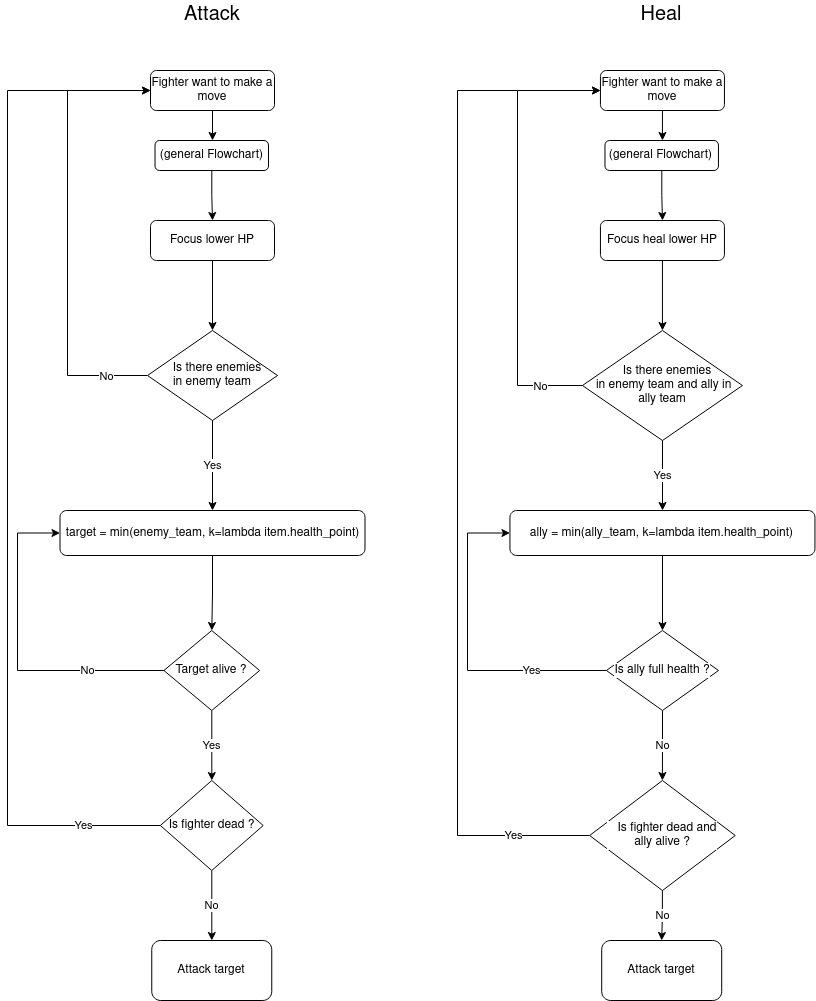

The diagram above was exported from draw.io. Its source (the exported page's mxGraphModel, read from the mxfile embedded in the PNG):
<mxGraphModel dx="1929" dy="569" grid="1" gridSize="10" guides="1" tooltips="1" connect="1" arrows="1" fold="1" page="1" pageScale="1" pageWidth="827" pageHeight="1169" background="#ffffff" math="0" shadow="0">
  <root>
    <mxCell id="WIyWlLk6GJQsqaUBKTNV-0" />
    <mxCell id="WIyWlLk6GJQsqaUBKTNV-1" parent="WIyWlLk6GJQsqaUBKTNV-0" />
    <mxCell id="AC4tgNUmE9jaF4QnxTET-0" value="" style="edgeStyle=orthogonalEdgeStyle;rounded=0;orthogonalLoop=1;jettySize=auto;html=1;" parent="WIyWlLk6GJQsqaUBKTNV-1" source="AC4tgNUmE9jaF4QnxTET-1" target="AC4tgNUmE9jaF4QnxTET-4" edge="1">
      <mxGeometry relative="1" as="geometry" />
    </mxCell>
    <mxCell id="AC4tgNUmE9jaF4QnxTET-1" value="Focus lower HP" style="rounded=1;whiteSpace=wrap;html=1;" parent="WIyWlLk6GJQsqaUBKTNV-1" vertex="1">
      <mxGeometry x="143" y="250" width="124" height="40" as="geometry" />
    </mxCell>
    <mxCell id="AC4tgNUmE9jaF4QnxTET-2" style="edgeStyle=orthogonalEdgeStyle;rounded=0;orthogonalLoop=1;jettySize=auto;html=1;exitX=0;exitY=0.5;exitDx=0;exitDy=0;entryX=0;entryY=0.5;entryDx=0;entryDy=0;" parent="WIyWlLk6GJQsqaUBKTNV-1" source="AC4tgNUmE9jaF4QnxTET-4" target="AC4tgNUmE9jaF4QnxTET-6" edge="1">
      <mxGeometry relative="1" as="geometry">
        <Array as="points">
          <mxPoint x="60" y="405" />
          <mxPoint x="60" y="120" />
        </Array>
      </mxGeometry>
    </mxCell>
    <mxCell id="AC4tgNUmE9jaF4QnxTET-3" value="No" style="edgeLabel;html=1;align=center;verticalAlign=middle;resizable=0;points=[];" parent="AC4tgNUmE9jaF4QnxTET-2" vertex="1" connectable="0">
      <mxGeometry x="-0.7617" relative="1" as="geometry">
        <mxPoint x="11" as="offset" />
      </mxGeometry>
    </mxCell>
    <mxCell id="AC4tgNUmE9jaF4QnxTET-11" value="Yes" style="edgeStyle=orthogonalEdgeStyle;rounded=0;orthogonalLoop=1;jettySize=auto;html=1;" parent="WIyWlLk6GJQsqaUBKTNV-1" source="AC4tgNUmE9jaF4QnxTET-4" target="AC4tgNUmE9jaF4QnxTET-10" edge="1">
      <mxGeometry relative="1" as="geometry" />
    </mxCell>
    <mxCell id="AC4tgNUmE9jaF4QnxTET-4" value="&lt;div&gt;&amp;nbsp;&amp;nbsp; Is there enemies&lt;/div&gt;&lt;div&gt;in enemy team&lt;/div&gt;" style="rhombus;whiteSpace=wrap;html=1;" parent="WIyWlLk6GJQsqaUBKTNV-1" vertex="1">
      <mxGeometry x="140" y="360" width="130" height="90" as="geometry" />
    </mxCell>
    <mxCell id="AC4tgNUmE9jaF4QnxTET-5" style="edgeStyle=orthogonalEdgeStyle;rounded=0;orthogonalLoop=1;jettySize=auto;html=1;exitX=0.5;exitY=1;exitDx=0;exitDy=0;" parent="WIyWlLk6GJQsqaUBKTNV-1" source="AC4tgNUmE9jaF4QnxTET-6" edge="1">
      <mxGeometry relative="1" as="geometry">
        <mxPoint x="205" y="170" as="targetPoint" />
      </mxGeometry>
    </mxCell>
    <mxCell id="AC4tgNUmE9jaF4QnxTET-6" value="Fighter want to make a move " style="rounded=1;whiteSpace=wrap;html=1;" parent="WIyWlLk6GJQsqaUBKTNV-1" vertex="1">
      <mxGeometry x="143" y="100" width="124" height="40" as="geometry" />
    </mxCell>
    <mxCell id="AC4tgNUmE9jaF4QnxTET-7" value="" style="edgeStyle=orthogonalEdgeStyle;rounded=0;orthogonalLoop=1;jettySize=auto;html=1;" parent="WIyWlLk6GJQsqaUBKTNV-1" source="AC4tgNUmE9jaF4QnxTET-8" target="AC4tgNUmE9jaF4QnxTET-1" edge="1">
      <mxGeometry relative="1" as="geometry" />
    </mxCell>
    <mxCell id="AC4tgNUmE9jaF4QnxTET-8" value="(general Flowchart)" style="rounded=1;whiteSpace=wrap;html=1;" parent="WIyWlLk6GJQsqaUBKTNV-1" vertex="1">
      <mxGeometry x="147.51999999999998" y="170" width="113.47" height="30" as="geometry" />
    </mxCell>
    <mxCell id="AC4tgNUmE9jaF4QnxTET-9" value="&lt;font style=&quot;font-size: 20px&quot;&gt;Attack&lt;/font&gt;" style="text;html=1;strokeColor=none;fillColor=none;align=center;verticalAlign=middle;whiteSpace=wrap;rounded=0;" parent="WIyWlLk6GJQsqaUBKTNV-1" vertex="1">
      <mxGeometry x="175" y="30" width="60" height="30" as="geometry" />
    </mxCell>
    <mxCell id="AC4tgNUmE9jaF4QnxTET-13" value="" style="edgeStyle=orthogonalEdgeStyle;rounded=0;orthogonalLoop=1;jettySize=auto;html=1;" parent="WIyWlLk6GJQsqaUBKTNV-1" source="AC4tgNUmE9jaF4QnxTET-10" target="AC4tgNUmE9jaF4QnxTET-12" edge="1">
      <mxGeometry relative="1" as="geometry" />
    </mxCell>
    <mxCell id="AC4tgNUmE9jaF4QnxTET-10" value="target = min(enemy_team, k=lambda item.health_point)" style="rounded=1;whiteSpace=wrap;html=1;" parent="WIyWlLk6GJQsqaUBKTNV-1" vertex="1">
      <mxGeometry x="52.5" y="540" width="305" height="45" as="geometry" />
    </mxCell>
    <mxCell id="AC4tgNUmE9jaF4QnxTET-14" value="No" style="edgeStyle=orthogonalEdgeStyle;rounded=0;orthogonalLoop=1;jettySize=auto;html=1;exitX=0;exitY=0.5;exitDx=0;exitDy=0;entryX=0;entryY=0.5;entryDx=0;entryDy=0;" parent="WIyWlLk6GJQsqaUBKTNV-1" source="AC4tgNUmE9jaF4QnxTET-12" target="AC4tgNUmE9jaF4QnxTET-10" edge="1">
      <mxGeometry x="-0.532" relative="1" as="geometry">
        <Array as="points">
          <mxPoint x="10" y="700" />
          <mxPoint x="10" y="563" />
        </Array>
        <mxPoint as="offset" />
      </mxGeometry>
    </mxCell>
    <mxCell id="AC4tgNUmE9jaF4QnxTET-17" value="Yes" style="edgeStyle=orthogonalEdgeStyle;rounded=0;orthogonalLoop=1;jettySize=auto;html=1;" parent="WIyWlLk6GJQsqaUBKTNV-1" source="AC4tgNUmE9jaF4QnxTET-12" target="AC4tgNUmE9jaF4QnxTET-15" edge="1">
      <mxGeometry relative="1" as="geometry" />
    </mxCell>
    <mxCell id="AC4tgNUmE9jaF4QnxTET-12" value="Target alive ?" style="rhombus;whiteSpace=wrap;html=1;labelBackgroundColor=#FFFFFF;" parent="WIyWlLk6GJQsqaUBKTNV-1" vertex="1">
      <mxGeometry x="156.38" y="660" width="95.75" height="80" as="geometry" />
    </mxCell>
    <mxCell id="AC4tgNUmE9jaF4QnxTET-16" value="Yes" style="edgeStyle=orthogonalEdgeStyle;rounded=0;orthogonalLoop=1;jettySize=auto;html=1;exitX=0;exitY=0.5;exitDx=0;exitDy=0;entryX=0;entryY=0.5;entryDx=0;entryDy=0;" parent="WIyWlLk6GJQsqaUBKTNV-1" source="AC4tgNUmE9jaF4QnxTET-15" target="AC4tgNUmE9jaF4QnxTET-6" edge="1">
      <mxGeometry x="-0.851" relative="1" as="geometry">
        <Array as="points">
          <mxPoint y="855" />
          <mxPoint y="120" />
        </Array>
        <mxPoint as="offset" />
      </mxGeometry>
    </mxCell>
    <mxCell id="AC4tgNUmE9jaF4QnxTET-19" value="No" style="edgeStyle=orthogonalEdgeStyle;rounded=0;orthogonalLoop=1;jettySize=auto;html=1;" parent="WIyWlLk6GJQsqaUBKTNV-1" source="AC4tgNUmE9jaF4QnxTET-15" target="AC4tgNUmE9jaF4QnxTET-18" edge="1">
      <mxGeometry relative="1" as="geometry" />
    </mxCell>
    <mxCell id="AC4tgNUmE9jaF4QnxTET-15" value="Is fighter dead ?" style="rhombus;whiteSpace=wrap;html=1;labelBackgroundColor=#FFFFFF;" parent="WIyWlLk6GJQsqaUBKTNV-1" vertex="1">
      <mxGeometry x="152.82" y="810" width="102.87" height="90" as="geometry" />
    </mxCell>
    <mxCell id="AC4tgNUmE9jaF4QnxTET-18" value="Attack target" style="rounded=1;whiteSpace=wrap;html=1;" parent="WIyWlLk6GJQsqaUBKTNV-1" vertex="1">
      <mxGeometry x="144.26" y="970" width="120" height="60" as="geometry" />
    </mxCell>
    <mxCell id="AC4tgNUmE9jaF4QnxTET-41" value="" style="edgeStyle=orthogonalEdgeStyle;rounded=0;orthogonalLoop=1;jettySize=auto;html=1;fontSize=20;" parent="WIyWlLk6GJQsqaUBKTNV-1" source="AC4tgNUmE9jaF4QnxTET-21" target="AC4tgNUmE9jaF4QnxTET-40" edge="1">
      <mxGeometry relative="1" as="geometry" />
    </mxCell>
    <mxCell id="AC4tgNUmE9jaF4QnxTET-21" value="Focus heal lower HP" style="rounded=1;whiteSpace=wrap;html=1;" parent="WIyWlLk6GJQsqaUBKTNV-1" vertex="1">
      <mxGeometry x="592.95" y="250" width="124" height="40" as="geometry" />
    </mxCell>
    <mxCell id="AC4tgNUmE9jaF4QnxTET-22" style="edgeStyle=orthogonalEdgeStyle;rounded=0;orthogonalLoop=1;jettySize=auto;html=1;entryX=0;entryY=0.5;entryDx=0;entryDy=0;exitX=0;exitY=0.5;exitDx=0;exitDy=0;" parent="WIyWlLk6GJQsqaUBKTNV-1" source="AC4tgNUmE9jaF4QnxTET-40" target="AC4tgNUmE9jaF4QnxTET-27" edge="1">
      <mxGeometry relative="1" as="geometry">
        <Array as="points">
          <mxPoint x="510" y="415" />
          <mxPoint x="510" y="120" />
        </Array>
        <mxPoint x="560" y="405" as="sourcePoint" />
      </mxGeometry>
    </mxCell>
    <mxCell id="AC4tgNUmE9jaF4QnxTET-23" value="No" style="edgeLabel;html=1;align=center;verticalAlign=middle;resizable=0;points=[];" parent="AC4tgNUmE9jaF4QnxTET-22" vertex="1" connectable="0">
      <mxGeometry x="-0.7617" relative="1" as="geometry">
        <mxPoint x="11" as="offset" />
      </mxGeometry>
    </mxCell>
    <mxCell id="AC4tgNUmE9jaF4QnxTET-24" value="Yes" style="edgeStyle=orthogonalEdgeStyle;rounded=0;orthogonalLoop=1;jettySize=auto;html=1;" parent="WIyWlLk6GJQsqaUBKTNV-1" target="AC4tgNUmE9jaF4QnxTET-32" edge="1">
      <mxGeometry relative="1" as="geometry">
        <mxPoint x="655" y="470" as="sourcePoint" />
      </mxGeometry>
    </mxCell>
    <mxCell id="AC4tgNUmE9jaF4QnxTET-26" style="edgeStyle=orthogonalEdgeStyle;rounded=0;orthogonalLoop=1;jettySize=auto;html=1;exitX=0.5;exitY=1;exitDx=0;exitDy=0;" parent="WIyWlLk6GJQsqaUBKTNV-1" source="AC4tgNUmE9jaF4QnxTET-27" edge="1">
      <mxGeometry relative="1" as="geometry">
        <mxPoint x="654.95" y="170" as="targetPoint" />
      </mxGeometry>
    </mxCell>
    <mxCell id="AC4tgNUmE9jaF4QnxTET-27" value="Fighter want to make a move " style="rounded=1;whiteSpace=wrap;html=1;" parent="WIyWlLk6GJQsqaUBKTNV-1" vertex="1">
      <mxGeometry x="592.95" y="100" width="124" height="40" as="geometry" />
    </mxCell>
    <mxCell id="AC4tgNUmE9jaF4QnxTET-28" value="" style="edgeStyle=orthogonalEdgeStyle;rounded=0;orthogonalLoop=1;jettySize=auto;html=1;" parent="WIyWlLk6GJQsqaUBKTNV-1" source="AC4tgNUmE9jaF4QnxTET-29" target="AC4tgNUmE9jaF4QnxTET-21" edge="1">
      <mxGeometry relative="1" as="geometry" />
    </mxCell>
    <mxCell id="AC4tgNUmE9jaF4QnxTET-29" value="(general Flowchart)" style="rounded=1;whiteSpace=wrap;html=1;" parent="WIyWlLk6GJQsqaUBKTNV-1" vertex="1">
      <mxGeometry x="597.47" y="170" width="113.47" height="30" as="geometry" />
    </mxCell>
    <mxCell id="AC4tgNUmE9jaF4QnxTET-30" value="&lt;font style=&quot;font-size: 20px&quot;&gt;Heal&lt;/font&gt;" style="text;html=1;strokeColor=none;fillColor=none;align=center;verticalAlign=middle;whiteSpace=wrap;rounded=0;" parent="WIyWlLk6GJQsqaUBKTNV-1" vertex="1">
      <mxGeometry x="624.2" y="30" width="60" height="30" as="geometry" />
    </mxCell>
    <mxCell id="AC4tgNUmE9jaF4QnxTET-31" value="" style="edgeStyle=orthogonalEdgeStyle;rounded=0;orthogonalLoop=1;jettySize=auto;html=1;" parent="WIyWlLk6GJQsqaUBKTNV-1" source="AC4tgNUmE9jaF4QnxTET-32" target="AC4tgNUmE9jaF4QnxTET-35" edge="1">
      <mxGeometry relative="1" as="geometry" />
    </mxCell>
    <mxCell id="AC4tgNUmE9jaF4QnxTET-32" value="ally = min(ally_team, k=lambda item.health_point)" style="rounded=1;whiteSpace=wrap;html=1;" parent="WIyWlLk6GJQsqaUBKTNV-1" vertex="1">
      <mxGeometry x="502.45" y="540" width="305" height="45" as="geometry" />
    </mxCell>
    <mxCell id="AC4tgNUmE9jaF4QnxTET-33" value="Yes" style="edgeStyle=orthogonalEdgeStyle;rounded=0;orthogonalLoop=1;jettySize=auto;html=1;exitX=0;exitY=0.5;exitDx=0;exitDy=0;entryX=0;entryY=0.5;entryDx=0;entryDy=0;" parent="WIyWlLk6GJQsqaUBKTNV-1" source="AC4tgNUmE9jaF4QnxTET-35" target="AC4tgNUmE9jaF4QnxTET-32" edge="1">
      <mxGeometry x="-0.532" relative="1" as="geometry">
        <Array as="points">
          <mxPoint x="460" y="700" />
          <mxPoint x="460" y="563" />
        </Array>
        <mxPoint as="offset" />
      </mxGeometry>
    </mxCell>
    <mxCell id="AC4tgNUmE9jaF4QnxTET-34" value="No" style="edgeStyle=orthogonalEdgeStyle;rounded=0;orthogonalLoop=1;jettySize=auto;html=1;" parent="WIyWlLk6GJQsqaUBKTNV-1" source="AC4tgNUmE9jaF4QnxTET-35" target="AC4tgNUmE9jaF4QnxTET-38" edge="1">
      <mxGeometry relative="1" as="geometry" />
    </mxCell>
    <mxCell id="AC4tgNUmE9jaF4QnxTET-35" value="&lt;span style=&quot;background-color: transparent&quot;&gt;Is ally full health ?&lt;/span&gt;" style="rhombus;whiteSpace=wrap;html=1;labelBackgroundColor=#FFFFFF;" parent="WIyWlLk6GJQsqaUBKTNV-1" vertex="1">
      <mxGeometry x="598.91" y="660" width="112.08" height="80" as="geometry" />
    </mxCell>
    <mxCell id="AC4tgNUmE9jaF4QnxTET-36" value="Yes" style="edgeStyle=orthogonalEdgeStyle;rounded=0;orthogonalLoop=1;jettySize=auto;html=1;exitX=0;exitY=0.5;exitDx=0;exitDy=0;entryX=0;entryY=0.5;entryDx=0;entryDy=0;" parent="WIyWlLk6GJQsqaUBKTNV-1" source="AC4tgNUmE9jaF4QnxTET-38" target="AC4tgNUmE9jaF4QnxTET-27" edge="1">
      <mxGeometry x="-0.851" relative="1" as="geometry">
        <Array as="points">
          <mxPoint x="450" y="865" />
          <mxPoint x="450" y="120" />
        </Array>
        <mxPoint as="offset" />
      </mxGeometry>
    </mxCell>
    <mxCell id="AC4tgNUmE9jaF4QnxTET-37" value="No" style="edgeStyle=orthogonalEdgeStyle;rounded=0;orthogonalLoop=1;jettySize=auto;html=1;" parent="WIyWlLk6GJQsqaUBKTNV-1" source="AC4tgNUmE9jaF4QnxTET-38" target="AC4tgNUmE9jaF4QnxTET-39" edge="1">
      <mxGeometry relative="1" as="geometry" />
    </mxCell>
    <mxCell id="AC4tgNUmE9jaF4QnxTET-38" value="&lt;div&gt;&lt;span style=&quot;background-color: transparent&quot;&gt;&amp;nbsp;&amp;nbsp; Is fighter dead and &lt;br&gt;&lt;/span&gt;&lt;/div&gt;&lt;div&gt;&lt;span style=&quot;background-color: transparent&quot;&gt;ally alive ?&lt;/span&gt;&lt;/div&gt;" style="rhombus;whiteSpace=wrap;html=1;labelBackgroundColor=#FFFFFF;" parent="WIyWlLk6GJQsqaUBKTNV-1" vertex="1">
      <mxGeometry x="582.13" y="810" width="145.64" height="110" as="geometry" />
    </mxCell>
    <mxCell id="AC4tgNUmE9jaF4QnxTET-39" value="Attack target" style="rounded=1;whiteSpace=wrap;html=1;" parent="WIyWlLk6GJQsqaUBKTNV-1" vertex="1">
      <mxGeometry x="594.21" y="970" width="120" height="60" as="geometry" />
    </mxCell>
    <mxCell id="AC4tgNUmE9jaF4QnxTET-40" value="&lt;div&gt;&amp;nbsp;&amp;nbsp; Is there enemies&lt;/div&gt;&lt;div&gt;&amp;nbsp;in enemy team and ally in ally team&lt;br&gt;&lt;/div&gt;" style="rhombus;whiteSpace=wrap;html=1;" parent="WIyWlLk6GJQsqaUBKTNV-1" vertex="1">
      <mxGeometry x="574.95" y="360" width="160" height="110" as="geometry" />
    </mxCell>
  </root>
</mxGraphModel>